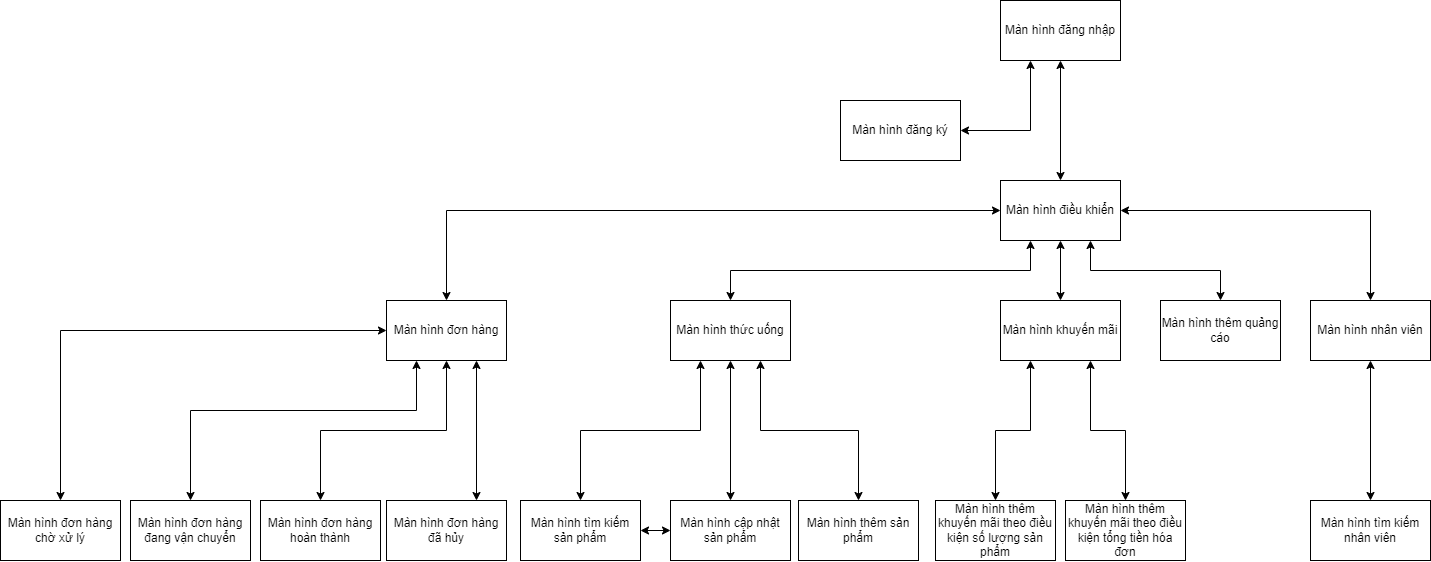

The diagram above was exported from draw.io. Its source (the exported page's mxGraphModel, read from the mxfile embedded in the PNG):
<mxGraphModel dx="2153" dy="767" grid="1" gridSize="10" guides="1" tooltips="1" connect="1" arrows="1" fold="1" page="1" pageScale="1" pageWidth="850" pageHeight="1100" math="0" shadow="0">
  <root>
    <mxCell id="0" />
    <mxCell id="1" parent="0" />
    <mxCell id="KyMWQERuV6QBbdnDp6hh-1" value="Màn hình đăng nhập" style="rounded=0;whiteSpace=wrap;html=1;" vertex="1" parent="1">
      <mxGeometry x="360" y="180" width="120" height="60" as="geometry" />
    </mxCell>
    <mxCell id="KyMWQERuV6QBbdnDp6hh-2" value="Màn hình đăng ký" style="rounded=0;whiteSpace=wrap;html=1;" vertex="1" parent="1">
      <mxGeometry x="200" y="280" width="120" height="60" as="geometry" />
    </mxCell>
    <mxCell id="KyMWQERuV6QBbdnDp6hh-5" value="Màn hình điều khiển" style="rounded=0;whiteSpace=wrap;html=1;" vertex="1" parent="1">
      <mxGeometry x="360" y="360" width="120" height="60" as="geometry" />
    </mxCell>
    <mxCell id="KyMWQERuV6QBbdnDp6hh-8" value="Màn hình đơn hàng" style="rounded=0;whiteSpace=wrap;html=1;" vertex="1" parent="1">
      <mxGeometry x="-254" y="480" width="120" height="60" as="geometry" />
    </mxCell>
    <mxCell id="KyMWQERuV6QBbdnDp6hh-9" value="Màn hình thức uống" style="rounded=0;whiteSpace=wrap;html=1;" vertex="1" parent="1">
      <mxGeometry x="30" y="480" width="120" height="60" as="geometry" />
    </mxCell>
    <mxCell id="KyMWQERuV6QBbdnDp6hh-10" value="Màn hình khuyến mãi" style="rounded=0;whiteSpace=wrap;html=1;" vertex="1" parent="1">
      <mxGeometry x="360" y="480" width="120" height="60" as="geometry" />
    </mxCell>
    <mxCell id="KyMWQERuV6QBbdnDp6hh-11" value="Màn hình thêm quảng cáo" style="rounded=0;whiteSpace=wrap;html=1;" vertex="1" parent="1">
      <mxGeometry x="520" y="480" width="120" height="60" as="geometry" />
    </mxCell>
    <mxCell id="KyMWQERuV6QBbdnDp6hh-12" value="Màn hình nhân viên" style="rounded=0;whiteSpace=wrap;html=1;" vertex="1" parent="1">
      <mxGeometry x="670" y="480" width="120" height="60" as="geometry" />
    </mxCell>
    <mxCell id="KyMWQERuV6QBbdnDp6hh-13" value="" style="endArrow=classic;startArrow=classic;html=1;rounded=0;entryX=0.5;entryY=1;entryDx=0;entryDy=0;exitX=0.5;exitY=0;exitDx=0;exitDy=0;" edge="1" parent="1" source="KyMWQERuV6QBbdnDp6hh-5" target="KyMWQERuV6QBbdnDp6hh-1">
      <mxGeometry width="50" height="50" relative="1" as="geometry">
        <mxPoint x="350" y="480" as="sourcePoint" />
        <mxPoint x="400" y="430" as="targetPoint" />
      </mxGeometry>
    </mxCell>
    <mxCell id="KyMWQERuV6QBbdnDp6hh-14" value="" style="endArrow=classic;startArrow=classic;html=1;rounded=0;entryX=0.25;entryY=1;entryDx=0;entryDy=0;exitX=1;exitY=0.5;exitDx=0;exitDy=0;edgeStyle=orthogonalEdgeStyle;" edge="1" parent="1" source="KyMWQERuV6QBbdnDp6hh-2" target="KyMWQERuV6QBbdnDp6hh-1">
      <mxGeometry width="50" height="50" relative="1" as="geometry">
        <mxPoint x="350" y="480" as="sourcePoint" />
        <mxPoint x="400" y="430" as="targetPoint" />
      </mxGeometry>
    </mxCell>
    <mxCell id="KyMWQERuV6QBbdnDp6hh-15" value="" style="endArrow=classic;startArrow=classic;html=1;rounded=0;entryX=0;entryY=0.5;entryDx=0;entryDy=0;exitX=0.5;exitY=0;exitDx=0;exitDy=0;edgeStyle=orthogonalEdgeStyle;" edge="1" parent="1" source="KyMWQERuV6QBbdnDp6hh-8" target="KyMWQERuV6QBbdnDp6hh-5">
      <mxGeometry width="50" height="50" relative="1" as="geometry">
        <mxPoint x="350" y="480" as="sourcePoint" />
        <mxPoint x="400" y="430" as="targetPoint" />
      </mxGeometry>
    </mxCell>
    <mxCell id="KyMWQERuV6QBbdnDp6hh-16" value="" style="endArrow=classic;startArrow=classic;html=1;rounded=0;entryX=0.25;entryY=1;entryDx=0;entryDy=0;exitX=0.5;exitY=0;exitDx=0;exitDy=0;edgeStyle=orthogonalEdgeStyle;" edge="1" parent="1" source="KyMWQERuV6QBbdnDp6hh-9" target="KyMWQERuV6QBbdnDp6hh-5">
      <mxGeometry width="50" height="50" relative="1" as="geometry">
        <mxPoint x="350" y="480" as="sourcePoint" />
        <mxPoint x="400" y="430" as="targetPoint" />
      </mxGeometry>
    </mxCell>
    <mxCell id="KyMWQERuV6QBbdnDp6hh-17" value="" style="endArrow=classic;startArrow=classic;html=1;rounded=0;entryX=0.5;entryY=1;entryDx=0;entryDy=0;exitX=0.5;exitY=0;exitDx=0;exitDy=0;" edge="1" parent="1" source="KyMWQERuV6QBbdnDp6hh-10" target="KyMWQERuV6QBbdnDp6hh-5">
      <mxGeometry width="50" height="50" relative="1" as="geometry">
        <mxPoint x="350" y="480" as="sourcePoint" />
        <mxPoint x="400" y="430" as="targetPoint" />
      </mxGeometry>
    </mxCell>
    <mxCell id="KyMWQERuV6QBbdnDp6hh-18" value="" style="endArrow=classic;startArrow=classic;html=1;rounded=0;entryX=0.75;entryY=1;entryDx=0;entryDy=0;exitX=0.5;exitY=0;exitDx=0;exitDy=0;edgeStyle=orthogonalEdgeStyle;" edge="1" parent="1" source="KyMWQERuV6QBbdnDp6hh-11" target="KyMWQERuV6QBbdnDp6hh-5">
      <mxGeometry width="50" height="50" relative="1" as="geometry">
        <mxPoint x="350" y="480" as="sourcePoint" />
        <mxPoint x="400" y="430" as="targetPoint" />
      </mxGeometry>
    </mxCell>
    <mxCell id="KyMWQERuV6QBbdnDp6hh-19" value="" style="endArrow=classic;startArrow=classic;html=1;rounded=0;entryX=1;entryY=0.5;entryDx=0;entryDy=0;exitX=0.5;exitY=0;exitDx=0;exitDy=0;edgeStyle=orthogonalEdgeStyle;" edge="1" parent="1" source="KyMWQERuV6QBbdnDp6hh-12" target="KyMWQERuV6QBbdnDp6hh-5">
      <mxGeometry width="50" height="50" relative="1" as="geometry">
        <mxPoint x="350" y="480" as="sourcePoint" />
        <mxPoint x="400" y="430" as="targetPoint" />
      </mxGeometry>
    </mxCell>
    <mxCell id="KyMWQERuV6QBbdnDp6hh-20" value="Màn hình đơn hàng chờ xử lý" style="rounded=0;whiteSpace=wrap;html=1;" vertex="1" parent="1">
      <mxGeometry x="-640" y="680" width="120" height="60" as="geometry" />
    </mxCell>
    <mxCell id="KyMWQERuV6QBbdnDp6hh-21" value="Màn hình đơn hàng đang vận chuyển" style="rounded=0;whiteSpace=wrap;html=1;" vertex="1" parent="1">
      <mxGeometry x="-510" y="680" width="120" height="60" as="geometry" />
    </mxCell>
    <mxCell id="KyMWQERuV6QBbdnDp6hh-22" value="Màn hình đơn hàng hoàn thành" style="rounded=0;whiteSpace=wrap;html=1;" vertex="1" parent="1">
      <mxGeometry x="-380" y="680" width="120" height="60" as="geometry" />
    </mxCell>
    <mxCell id="KyMWQERuV6QBbdnDp6hh-23" value="Màn hình đơn hàng đã hủy" style="rounded=0;whiteSpace=wrap;html=1;" vertex="1" parent="1">
      <mxGeometry x="-254" y="680" width="120" height="60" as="geometry" />
    </mxCell>
    <mxCell id="KyMWQERuV6QBbdnDp6hh-24" value="" style="endArrow=classic;startArrow=classic;html=1;rounded=0;entryX=0;entryY=0.5;entryDx=0;entryDy=0;exitX=0.5;exitY=0;exitDx=0;exitDy=0;edgeStyle=orthogonalEdgeStyle;" edge="1" parent="1" source="KyMWQERuV6QBbdnDp6hh-20" target="KyMWQERuV6QBbdnDp6hh-8">
      <mxGeometry width="50" height="50" relative="1" as="geometry">
        <mxPoint x="-304" y="630" as="sourcePoint" />
        <mxPoint x="-254" y="580" as="targetPoint" />
      </mxGeometry>
    </mxCell>
    <mxCell id="KyMWQERuV6QBbdnDp6hh-25" value="" style="endArrow=classic;startArrow=classic;html=1;rounded=0;entryX=0.25;entryY=1;entryDx=0;entryDy=0;exitX=0.5;exitY=0;exitDx=0;exitDy=0;edgeStyle=orthogonalEdgeStyle;" edge="1" parent="1" source="KyMWQERuV6QBbdnDp6hh-21" target="KyMWQERuV6QBbdnDp6hh-8">
      <mxGeometry width="50" height="50" relative="1" as="geometry">
        <mxPoint x="-304" y="630" as="sourcePoint" />
        <mxPoint x="-254" y="580" as="targetPoint" />
        <Array as="points">
          <mxPoint x="-450" y="590" />
          <mxPoint x="-224" y="590" />
        </Array>
      </mxGeometry>
    </mxCell>
    <mxCell id="KyMWQERuV6QBbdnDp6hh-26" value="" style="endArrow=classic;startArrow=classic;html=1;rounded=0;entryX=0.5;entryY=1;entryDx=0;entryDy=0;exitX=0.5;exitY=0;exitDx=0;exitDy=0;edgeStyle=orthogonalEdgeStyle;" edge="1" parent="1" source="KyMWQERuV6QBbdnDp6hh-22" target="KyMWQERuV6QBbdnDp6hh-8">
      <mxGeometry width="50" height="50" relative="1" as="geometry">
        <mxPoint x="-304" y="630" as="sourcePoint" />
        <mxPoint x="-254" y="580" as="targetPoint" />
      </mxGeometry>
    </mxCell>
    <mxCell id="KyMWQERuV6QBbdnDp6hh-27" value="" style="endArrow=classic;startArrow=classic;html=1;rounded=0;entryX=0.75;entryY=1;entryDx=0;entryDy=0;exitX=0.75;exitY=0;exitDx=0;exitDy=0;" edge="1" parent="1" source="KyMWQERuV6QBbdnDp6hh-23" target="KyMWQERuV6QBbdnDp6hh-8">
      <mxGeometry width="50" height="50" relative="1" as="geometry">
        <mxPoint x="-304" y="630" as="sourcePoint" />
        <mxPoint x="-254" y="580" as="targetPoint" />
      </mxGeometry>
    </mxCell>
    <mxCell id="KyMWQERuV6QBbdnDp6hh-29" value="Màn hình cập nhật sản phẩm" style="rounded=0;whiteSpace=wrap;html=1;" vertex="1" parent="1">
      <mxGeometry x="30" y="680" width="120" height="60" as="geometry" />
    </mxCell>
    <mxCell id="KyMWQERuV6QBbdnDp6hh-30" value="Màn hình tìm kiếm sản phẩm" style="rounded=0;whiteSpace=wrap;html=1;" vertex="1" parent="1">
      <mxGeometry x="-120" y="680" width="120" height="60" as="geometry" />
    </mxCell>
    <mxCell id="KyMWQERuV6QBbdnDp6hh-31" value="Màn hình thêm sản phẩm" style="rounded=0;whiteSpace=wrap;html=1;" vertex="1" parent="1">
      <mxGeometry x="158" y="680" width="120" height="60" as="geometry" />
    </mxCell>
    <mxCell id="KyMWQERuV6QBbdnDp6hh-32" value="" style="endArrow=classic;startArrow=classic;html=1;rounded=0;entryX=0.5;entryY=1;entryDx=0;entryDy=0;exitX=0.5;exitY=0;exitDx=0;exitDy=0;" edge="1" parent="1" source="KyMWQERuV6QBbdnDp6hh-29" target="KyMWQERuV6QBbdnDp6hh-9">
      <mxGeometry width="50" height="50" relative="1" as="geometry">
        <mxPoint x="-30" y="600" as="sourcePoint" />
        <mxPoint x="20" y="550" as="targetPoint" />
      </mxGeometry>
    </mxCell>
    <mxCell id="KyMWQERuV6QBbdnDp6hh-33" value="" style="endArrow=classic;startArrow=classic;html=1;rounded=0;entryX=0.75;entryY=1;entryDx=0;entryDy=0;exitX=0.5;exitY=0;exitDx=0;exitDy=0;edgeStyle=orthogonalEdgeStyle;" edge="1" parent="1" source="KyMWQERuV6QBbdnDp6hh-31" target="KyMWQERuV6QBbdnDp6hh-9">
      <mxGeometry width="50" height="50" relative="1" as="geometry">
        <mxPoint x="-30" y="600" as="sourcePoint" />
        <mxPoint x="20" y="550" as="targetPoint" />
      </mxGeometry>
    </mxCell>
    <mxCell id="KyMWQERuV6QBbdnDp6hh-34" value="" style="endArrow=classic;startArrow=classic;html=1;rounded=0;entryX=0.25;entryY=1;entryDx=0;entryDy=0;exitX=0.5;exitY=0;exitDx=0;exitDy=0;edgeStyle=orthogonalEdgeStyle;" edge="1" parent="1" source="KyMWQERuV6QBbdnDp6hh-30" target="KyMWQERuV6QBbdnDp6hh-9">
      <mxGeometry width="50" height="50" relative="1" as="geometry">
        <mxPoint x="-30" y="600" as="sourcePoint" />
        <mxPoint x="20" y="550" as="targetPoint" />
      </mxGeometry>
    </mxCell>
    <mxCell id="KyMWQERuV6QBbdnDp6hh-35" value="" style="endArrow=classic;startArrow=classic;html=1;rounded=0;entryX=0;entryY=0.5;entryDx=0;entryDy=0;exitX=1;exitY=0.5;exitDx=0;exitDy=0;" edge="1" parent="1" source="KyMWQERuV6QBbdnDp6hh-30" target="KyMWQERuV6QBbdnDp6hh-29">
      <mxGeometry width="50" height="50" relative="1" as="geometry">
        <mxPoint x="-30" y="600" as="sourcePoint" />
        <mxPoint x="20" y="550" as="targetPoint" />
      </mxGeometry>
    </mxCell>
    <mxCell id="KyMWQERuV6QBbdnDp6hh-36" value="Màn hình thêm khuyến mãi theo điều kiện số lượng sản phẩm" style="rounded=0;whiteSpace=wrap;html=1;" vertex="1" parent="1">
      <mxGeometry x="295" y="680" width="120" height="60" as="geometry" />
    </mxCell>
    <mxCell id="KyMWQERuV6QBbdnDp6hh-37" value="Màn hình thêm khuyến mãi theo điều kiện tổng tiền hóa đơn" style="rounded=0;whiteSpace=wrap;html=1;" vertex="1" parent="1">
      <mxGeometry x="425" y="680" width="120" height="60" as="geometry" />
    </mxCell>
    <mxCell id="KyMWQERuV6QBbdnDp6hh-38" value="" style="endArrow=classic;startArrow=classic;html=1;rounded=0;entryX=0.25;entryY=1;entryDx=0;entryDy=0;exitX=0.5;exitY=0;exitDx=0;exitDy=0;edgeStyle=orthogonalEdgeStyle;" edge="1" parent="1" source="KyMWQERuV6QBbdnDp6hh-36" target="KyMWQERuV6QBbdnDp6hh-10">
      <mxGeometry width="50" height="50" relative="1" as="geometry">
        <mxPoint x="200" y="650" as="sourcePoint" />
        <mxPoint x="250" y="600" as="targetPoint" />
      </mxGeometry>
    </mxCell>
    <mxCell id="KyMWQERuV6QBbdnDp6hh-39" value="" style="endArrow=classic;startArrow=classic;html=1;rounded=0;entryX=0.75;entryY=1;entryDx=0;entryDy=0;exitX=0.5;exitY=0;exitDx=0;exitDy=0;edgeStyle=orthogonalEdgeStyle;" edge="1" parent="1" source="KyMWQERuV6QBbdnDp6hh-37" target="KyMWQERuV6QBbdnDp6hh-10">
      <mxGeometry width="50" height="50" relative="1" as="geometry">
        <mxPoint x="200" y="650" as="sourcePoint" />
        <mxPoint x="250" y="600" as="targetPoint" />
      </mxGeometry>
    </mxCell>
    <mxCell id="KyMWQERuV6QBbdnDp6hh-40" value="Màn hình tìm kiếm nhân viên" style="rounded=0;whiteSpace=wrap;html=1;" vertex="1" parent="1">
      <mxGeometry x="670" y="680" width="120" height="60" as="geometry" />
    </mxCell>
    <mxCell id="KyMWQERuV6QBbdnDp6hh-41" value="" style="endArrow=classic;startArrow=classic;html=1;rounded=0;entryX=0.5;entryY=1;entryDx=0;entryDy=0;exitX=0.5;exitY=0;exitDx=0;exitDy=0;" edge="1" parent="1" source="KyMWQERuV6QBbdnDp6hh-40" target="KyMWQERuV6QBbdnDp6hh-12">
      <mxGeometry width="50" height="50" relative="1" as="geometry">
        <mxPoint x="410" y="660" as="sourcePoint" />
        <mxPoint x="460" y="610" as="targetPoint" />
      </mxGeometry>
    </mxCell>
  </root>
</mxGraphModel>